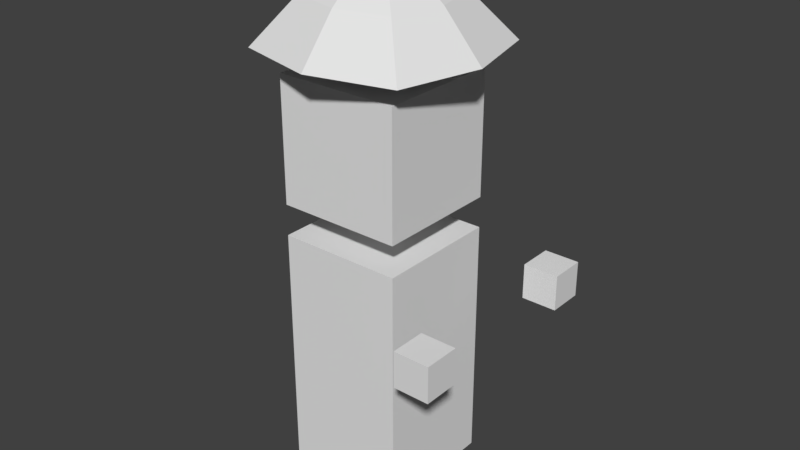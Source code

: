# Source: guy.blend  (saved by Blender 2.77.0; exported with 4.5.12 LTS)
import bpy
from mathutils import Matrix  # noqa: F401  (used for matrix-valued properties, if any)

bpy.ops.wm.read_factory_settings(use_empty=True)
scene = bpy.context.scene
scene.name = 'Scene'

# ---- collections
col_collection_1 = bpy.data.collections.new('Collection 1'); scene.collection.children.link(col_collection_1)

# ---- materials (node trees are filled in below, after node groups)
mat_material = bpy.data.materials.new('Material')
mat_material.alpha_threshold = 0.0
mat_material.roughness = 0.5
mat_material.line_color = (0.0, 0.0, 0.0, 1.0)

# ---- material node trees

# ---- world
world_world = bpy.data.worlds.new('World'); scene.world = world_world
world_world.color = (0.05088, 0.05088, 0.05088)
world_world.use_sun_shadow = False
world_world.sun_shadow_jitter_overblur = 0.0
world_world.cycles.sampling_method = 'MANUAL'

# ---- meshes
me_cube_005 = bpy.data.meshes.new('Cube.005')
me_cube_005.from_pydata([(0.2863, 0.2863, -0.2863), (0.2863, -0.2863, -0.2863), (-0.2863, -0.2863, -0.2863), (-0.2863, 0.2863, -0.2863), (0.2863, 0.2863, 0.2863), (0.2863, -0.2863, 0.2863), (-0.2863, -0.2863, 0.2863), (-0.2863, 0.2863, 0.2863)], [], [(0, 1, 2, 3), (4, 7, 6, 5), (0, 4, 5, 1), (1, 5, 6, 2), (2, 6, 7, 3), (4, 0, 3, 7)])
me_cube_005.materials.append(mat_material)
me_cube_005.use_remesh_preserve_volume = False
me_cube_005.use_remesh_preserve_attributes = False
me_cube_005.use_mirror_vertex_groups = False
me_cube_005.update()
me_cube_004 = bpy.data.meshes.new('Cube.004')
me_cube_004.from_pydata([(0.2863, 0.2863, -0.2863), (0.2863, -0.2863, -0.2863), (-0.2863, -0.2863, -0.2863), (-0.2863, 0.2863, -0.2863), (0.2863, 0.2863, 0.2863), (0.2863, -0.2863, 0.2863), (-0.2863, -0.2863, 0.2863), (-0.2863, 0.2863, 0.2863)], [], [(0, 1, 2, 3), (4, 7, 6, 5), (0, 4, 5, 1), (1, 5, 6, 2), (2, 6, 7, 3), (4, 0, 3, 7)])
me_cube_004.materials.append(mat_material)
me_cube_004.use_remesh_preserve_volume = False
me_cube_004.use_remesh_preserve_attributes = False
me_cube_004.use_mirror_vertex_groups = False
me_cube_004.update()
me_cube_003 = bpy.data.meshes.new('Cube.003')
me_cube_003.from_pydata([(1.34, 1.303, -0.4), (1.34, -1.303, -0.4), (-1.265, -1.303, -0.4), (-1.265, 1.303, -0.4), (0.0008456, -2.015e-07, 1.119), (1.666, -1.495e-08, -0.4), (0.03784, 1.628, -0.4), (0.8326, 0.8092, 0.3101), (0.03784, -1.628, -0.4), (0.8326, -0.8092, 0.3101), (-1.66, 2.956e-07, -0.4), (-0.7859, -0.8092, 0.3101), (-0.7859, 0.8092, 0.3101), (0.02332, 1.012, 0.3101), (-1.03, 1.795e-07, 0.3101), (0.02332, -1.012, 0.3101), (1.035, -2.546e-07, 0.3101), (0.03784, 1.403e-07, -0.4)], [], [(17, 8, 2, 10), (16, 4, 9), (15, 4, 11), (14, 4, 12), (13, 6, 3, 12), (4, 13, 12), (4, 7, 13), (7, 0, 6, 13), (10, 14, 12, 3), (2, 11, 14, 10), (11, 4, 14), (8, 15, 11, 2), (1, 9, 15, 8), (9, 4, 15), (5, 16, 9, 1), (0, 7, 16, 5), (7, 4, 16), (6, 17, 10, 3), (0, 5, 17, 6), (5, 1, 8, 17)])
me_cube_003.materials.append(mat_material)
me_cube_003.use_remesh_preserve_volume = False
me_cube_003.use_remesh_preserve_attributes = False
me_cube_003.use_mirror_vertex_groups = False
me_cube_003.update()
me_cube_001 = bpy.data.meshes.new('Cube.001')
me_cube_001.from_pydata([(1.0, 1.0, -1.0), (1.0, -1.0, -1.0), (-1.0, -1.0, -1.0), (-1.0, 1.0, -1.0), (1.0, 1.0, 1.0), (1.0, -1.0, 1.0), (-1.0, -1.0, 1.0), (-1.0, 1.0, 1.0)], [], [(0, 1, 2, 3), (4, 7, 6, 5), (0, 4, 5, 1), (1, 5, 6, 2), (2, 6, 7, 3), (4, 0, 3, 7)])
me_cube_001.materials.append(mat_material)
me_cube_001.use_remesh_preserve_volume = False
me_cube_001.use_remesh_preserve_attributes = False
me_cube_001.use_mirror_vertex_groups = False
me_cube_001.update()
me_cube = bpy.data.meshes.new('Cube')
me_cube.from_pydata([(1.0, 1.0, 0.0), (1.0, -1.0, 0.0), (-1.0, -1.0, 0.0), (-1.0, 1.0, 0.0), (1.0, 1.0, 4.0), (1.0, -1.0, 4.0), (-1.0, -1.0, 4.0), (-1.0, 1.0, 4.0)], [], [(0, 1, 2, 3), (4, 7, 6, 5), (0, 4, 5, 1), (1, 5, 6, 2), (2, 6, 7, 3), (4, 0, 3, 7)])
me_cube.materials.append(mat_material)
me_cube.use_remesh_preserve_volume = False
me_cube.use_remesh_preserve_attributes = False
me_cube.use_mirror_vertex_groups = False
me_cube.update()

# ---- objects
ob_cube_004 = bpy.data.objects.new('Cube.004', me_cube_005)
ob_cube_003 = bpy.data.objects.new('Cube.003', me_cube_004)
ob_cube_002 = bpy.data.objects.new('Cube.002', me_cube_003)
ob_cube_001 = bpy.data.objects.new('Cube.001', me_cube_001)
ob_cube = bpy.data.objects.new('Cube', me_cube)

# ---- transforms, parenting, visibility, modifiers, constraints
ob_cube_004.location = (1.974, 1.506, 3.229)
ob_cube_004.lock_rotations_4d = False
ob_cube_004.empty_display_type = 'ARROWS'
ob_cube_004.lineart.crease_threshold = 0.0
ob_cube_003.location = (1.974, -1.506, 3.229)
ob_cube_003.lock_rotations_4d = False
ob_cube_003.empty_display_type = 'ARROWS'
ob_cube_003.lineart.crease_threshold = 0.0
ob_cube_002.location = (0.0, 0.0, 7.278)
ob_cube_002.lock_rotations_4d = False
ob_cube_002.empty_display_type = 'ARROWS'
ob_cube_002.lineart.crease_threshold = 0.0
ob_cube_001.location = (0.0, 0.0, 5.497)
ob_cube_001.lock_rotations_4d = False
ob_cube_001.empty_display_type = 'ARROWS'
ob_cube_001.lineart.crease_threshold = 0.0
ob_cube.location = (0.0, 0.0, 0.0)
ob_cube.lock_rotations_4d = False
ob_cube.empty_display_type = 'ARROWS'
ob_cube.lineart.crease_threshold = 0.0

# ---- collection membership
col_collection_1.objects.link(ob_cube_004)
col_collection_1.objects.link(ob_cube_003)
col_collection_1.objects.link(ob_cube_002)
col_collection_1.objects.link(ob_cube_001)
col_collection_1.objects.link(ob_cube)

# ---- scene / render settings (as saved in the file)
scene.frame_start = 1; scene.frame_end = 250; scene.frame_set(1)
scene.render.engine = 'CYCLES'
scene.render.resolution_percentage = 50
scene.render.dither_intensity = 0.0
scene.cycles.use_denoising = False
scene.cycles.samples = 128
scene.cycles.sampling_pattern = 'TABULATED_SOBOL'
scene.cycles.light_sampling_threshold = 0.0
scene.cycles.use_adaptive_sampling = False
scene.cycles.use_light_tree = False
scene.cycles.blur_glossy = 0.0
scene.cycles.sample_clamp_indirect = 0.0
scene.view_settings.view_transform = 'Standard'
bpy.context.view_layer.update()

# ---- added for rendering (the .blend has no active camera and no usable light): camera, sun
cam_auto = bpy.data.cameras.new('AutoCamera')
cam_auto.lens = 50.0
cam_auto.sensor_width = 36.0
cam_auto.clip_end = 1000.0
ob_auto_camera = bpy.data.objects.new('AutoCamera', cam_auto)
scene.collection.objects.link(ob_auto_camera)
ob_auto_camera.location = (9.4938, -11.0324, 11.5536)
ob_auto_camera.rotation_euler = (1.09748, -7.21219e-08, 0.694738)
scene.camera = ob_auto_camera
light_auto_sun = bpy.data.lights.new('AutoSun', 'SUN')
light_auto_sun.energy = 3.0
light_auto_sun.angle = 0.0523599
ob_auto_sun = bpy.data.objects.new('AutoSun', light_auto_sun)
scene.collection.objects.link(ob_auto_sun)
ob_auto_sun.rotation_euler = (0.872665, 0.174533, 0.523599)
bpy.context.view_layer.update()
